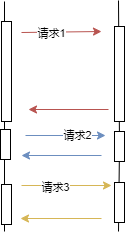

The diagram above was exported from draw.io. Its source (the exported page's mxGraphModel, read from the mxfile embedded in the PNG):
<mxGraphModel dx="942" dy="695" grid="1" gridSize="10" guides="1" tooltips="1" connect="1" arrows="1" fold="1" page="1" pageScale="1" pageWidth="827" pageHeight="1169" math="0" shadow="0">
  <root>
    <mxCell id="0" />
    <mxCell id="1" parent="0" />
    <mxCell id="GVMw7MFnDm5vD6u6ml5C-4" value="" style="endArrow=none;html=1;rounded=0;" edge="1" parent="1" target="GVMw7MFnDm5vD6u6ml5C-1">
      <mxGeometry width="50" height="50" relative="1" as="geometry">
        <mxPoint x="267" y="320" as="sourcePoint" />
        <mxPoint x="267" y="89" as="targetPoint" />
      </mxGeometry>
    </mxCell>
    <mxCell id="Mw4MMLSVp8jAb6nV25jB-1" value="" style="endArrow=none;html=1;rounded=0;startArrow=none;" parent="1" edge="1">
      <mxGeometry width="50" height="50" relative="1" as="geometry">
        <mxPoint x="153" y="320" as="sourcePoint" />
        <mxPoint x="153" y="90" as="targetPoint" />
      </mxGeometry>
    </mxCell>
    <mxCell id="Mw4MMLSVp8jAb6nV25jB-2" value="" style="endArrow=none;html=1;rounded=0;startArrow=none;" parent="1" edge="1" source="GVMw7MFnDm5vD6u6ml5C-1">
      <mxGeometry width="50" height="50" relative="1" as="geometry">
        <mxPoint x="267" y="400" as="sourcePoint" />
        <mxPoint x="267" y="89" as="targetPoint" />
      </mxGeometry>
    </mxCell>
    <mxCell id="Mw4MMLSVp8jAb6nV25jB-3" value="" style="endArrow=classic;html=1;rounded=0;fillColor=#f8cecc;strokeColor=#b85450;" parent="1" edge="1">
      <mxGeometry width="50" height="50" relative="1" as="geometry">
        <mxPoint x="170" y="121" as="sourcePoint" />
        <mxPoint x="250" y="120" as="targetPoint" />
      </mxGeometry>
    </mxCell>
    <mxCell id="Mw4MMLSVp8jAb6nV25jB-4" value="请求1" style="edgeLabel;html=1;align=center;verticalAlign=middle;resizable=0;points=[];" parent="Mw4MMLSVp8jAb6nV25jB-3" vertex="1" connectable="0">
      <mxGeometry x="-0.2706" y="-1" relative="1" as="geometry">
        <mxPoint as="offset" />
      </mxGeometry>
    </mxCell>
    <mxCell id="Mw4MMLSVp8jAb6nV25jB-5" value="" style="endArrow=classic;html=1;rounded=0;fillColor=#f8cecc;strokeColor=#b85450;" parent="1" edge="1">
      <mxGeometry width="50" height="50" relative="1" as="geometry">
        <mxPoint x="257" y="198" as="sourcePoint" />
        <mxPoint x="177" y="198" as="targetPoint" />
      </mxGeometry>
    </mxCell>
    <mxCell id="Mw4MMLSVp8jAb6nV25jB-6" value="" style="endArrow=classic;html=1;rounded=0;fillColor=#dae8fc;strokeColor=#6c8ebf;" parent="1" edge="1">
      <mxGeometry width="50" height="50" relative="1" as="geometry">
        <mxPoint x="174" y="224" as="sourcePoint" />
        <mxPoint x="254" y="224" as="targetPoint" />
      </mxGeometry>
    </mxCell>
    <mxCell id="Mw4MMLSVp8jAb6nV25jB-7" value="请求2" style="edgeLabel;html=1;align=center;verticalAlign=middle;resizable=0;points=[];" parent="Mw4MMLSVp8jAb6nV25jB-6" vertex="1" connectable="0">
      <mxGeometry x="0.4529" relative="1" as="geometry">
        <mxPoint x="-7" y="-1" as="offset" />
      </mxGeometry>
    </mxCell>
    <mxCell id="Mw4MMLSVp8jAb6nV25jB-8" value="" style="endArrow=classic;html=1;rounded=0;fillColor=#dae8fc;strokeColor=#6c8ebf;" parent="1" edge="1">
      <mxGeometry width="50" height="50" relative="1" as="geometry">
        <mxPoint x="250" y="244" as="sourcePoint" />
        <mxPoint x="170" y="244" as="targetPoint" />
      </mxGeometry>
    </mxCell>
    <mxCell id="Mw4MMLSVp8jAb6nV25jB-9" value="" style="endArrow=classic;html=1;rounded=0;fillColor=#fff2cc;strokeColor=#d6b656;" parent="1" edge="1">
      <mxGeometry width="50" height="50" relative="1" as="geometry">
        <mxPoint x="170" y="274" as="sourcePoint" />
        <mxPoint x="260" y="274" as="targetPoint" />
      </mxGeometry>
    </mxCell>
    <mxCell id="Mw4MMLSVp8jAb6nV25jB-10" value="请求3" style="edgeLabel;html=1;align=center;verticalAlign=middle;resizable=0;points=[];" parent="Mw4MMLSVp8jAb6nV25jB-9" vertex="1" connectable="0">
      <mxGeometry x="-0.2706" y="-1" relative="1" as="geometry">
        <mxPoint as="offset" />
      </mxGeometry>
    </mxCell>
    <mxCell id="Mw4MMLSVp8jAb6nV25jB-11" value="" style="endArrow=classic;html=1;rounded=0;fillColor=#fff2cc;strokeColor=#d6b656;" parent="1" edge="1">
      <mxGeometry width="50" height="50" relative="1" as="geometry">
        <mxPoint x="250" y="307" as="sourcePoint" />
        <mxPoint x="169" y="307" as="targetPoint" />
      </mxGeometry>
    </mxCell>
    <mxCell id="Mw4MMLSVp8jAb6nV25jB-12" value="" style="html=1;points=[];perimeter=orthogonalPerimeter;" parent="1" vertex="1">
      <mxGeometry x="150" y="110" width="10" height="100" as="geometry" />
    </mxCell>
    <mxCell id="Mw4MMLSVp8jAb6nV25jB-14" value="" style="html=1;points=[];perimeter=orthogonalPerimeter;" parent="1" vertex="1">
      <mxGeometry x="263" y="115" width="10" height="95" as="geometry" />
    </mxCell>
    <mxCell id="Mw4MMLSVp8jAb6nV25jB-21" value="" style="html=1;points=[];perimeter=orthogonalPerimeter;" parent="1" vertex="1">
      <mxGeometry x="263" y="271" width="10" height="40" as="geometry" />
    </mxCell>
    <mxCell id="GVMw7MFnDm5vD6u6ml5C-1" value="" style="rounded=0;whiteSpace=wrap;html=1;" vertex="1" parent="1">
      <mxGeometry x="263" y="220" width="10" height="30" as="geometry" />
    </mxCell>
    <mxCell id="GVMw7MFnDm5vD6u6ml5C-5" value="" style="rounded=0;whiteSpace=wrap;html=1;" vertex="1" parent="1">
      <mxGeometry x="149" y="218" width="10" height="30" as="geometry" />
    </mxCell>
    <mxCell id="GVMw7MFnDm5vD6u6ml5C-6" value="" style="html=1;points=[];perimeter=orthogonalPerimeter;" vertex="1" parent="1">
      <mxGeometry x="150" y="273" width="10" height="40" as="geometry" />
    </mxCell>
  </root>
</mxGraphModel>